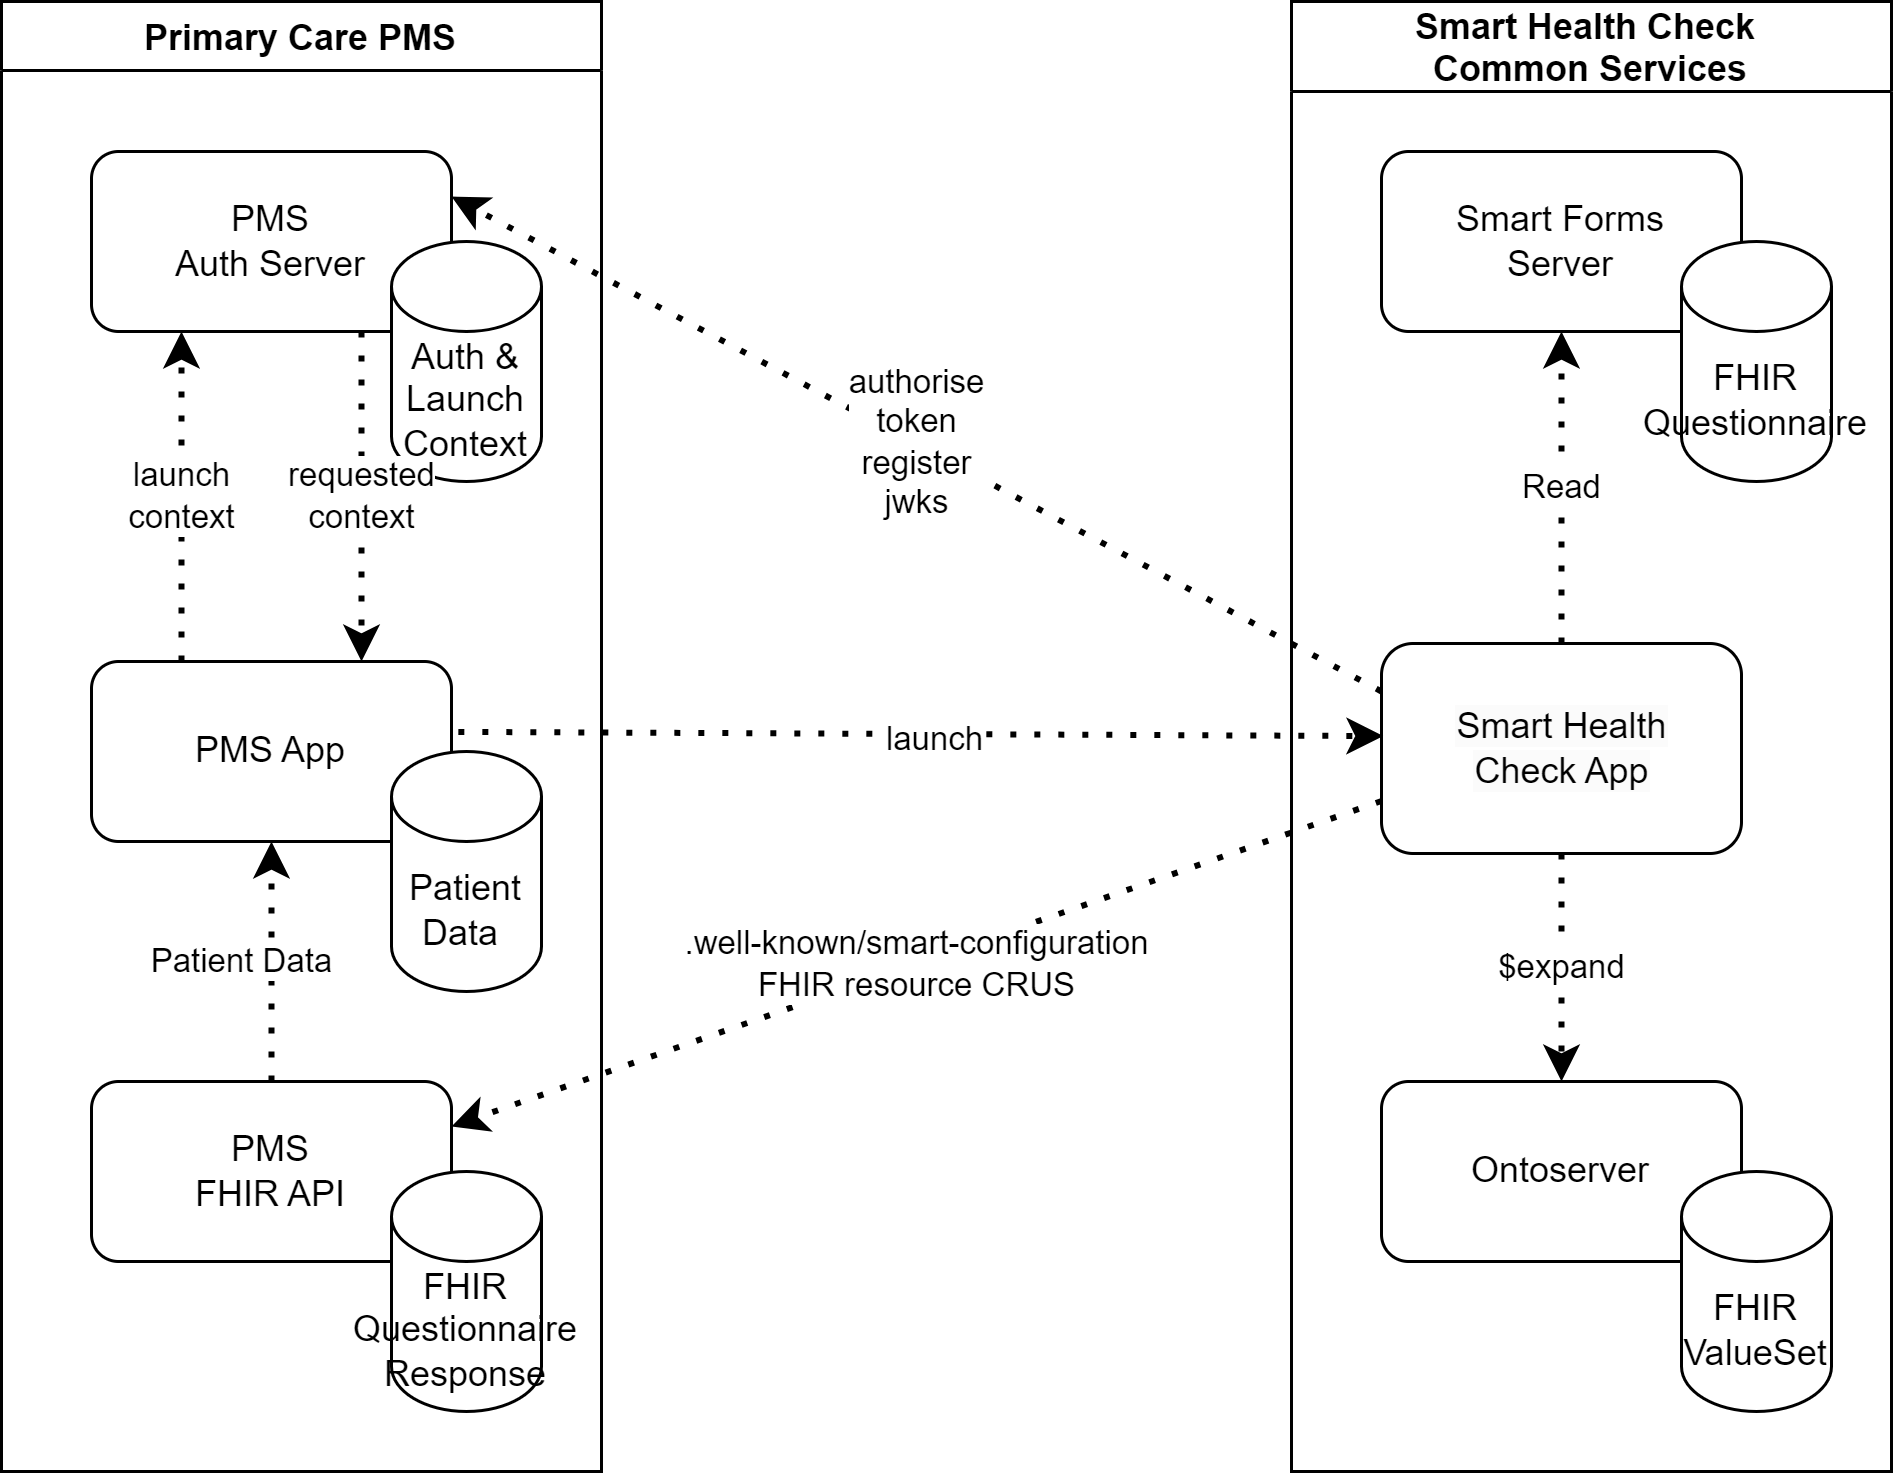

The diagram above was exported from draw.io. Its source (the exported page's mxGraphModel, read from the mxfile embedded in the PNG):
<mxGraphModel dx="1098" dy="988" grid="1" gridSize="10" guides="1" tooltips="1" connect="1" arrows="1" fold="1" page="1" pageScale="1" pageWidth="1169" pageHeight="827" math="0" shadow="0">
  <root>
    <mxCell id="0" />
    <mxCell id="1" parent="0" />
    <mxCell id="TbJbff3qUz-3eQJZFaxq-6" value="Smart Health Check &#10;Common Services" style="swimlane;startSize=30;" parent="1" vertex="1">
      <mxGeometry x="500" y="130" width="200" height="490" as="geometry" />
    </mxCell>
    <mxCell id="TbJbff3qUz-3eQJZFaxq-4" value="Ontoserver" style="rounded=1;whiteSpace=wrap;html=1;" parent="TbJbff3qUz-3eQJZFaxq-6" vertex="1">
      <mxGeometry x="30" y="360" width="120" height="60" as="geometry" />
    </mxCell>
    <mxCell id="TbJbff3qUz-3eQJZFaxq-5" value="FHIR&lt;br&gt;ValueSet" style="shape=cylinder3;whiteSpace=wrap;html=1;boundedLbl=1;backgroundOutline=1;size=15;" parent="TbJbff3qUz-3eQJZFaxq-6" vertex="1">
      <mxGeometry x="130" y="390" width="50" height="80" as="geometry" />
    </mxCell>
    <mxCell id="TbJbff3qUz-3eQJZFaxq-2" value="&lt;div style=&quot;line-height: 340%;&quot;&gt;&lt;br&gt;&lt;/div&gt;" style="rounded=1;whiteSpace=wrap;html=1;align=center;" parent="TbJbff3qUz-3eQJZFaxq-6" vertex="1">
      <mxGeometry x="30" y="214" width="120" height="70" as="geometry" />
    </mxCell>
    <mxCell id="TbJbff3qUz-3eQJZFaxq-15" value="$expand" style="endArrow=classic;dashed=1;html=1;dashPattern=1 3;strokeWidth=2;rounded=0;endFill=1;entryX=0.5;entryY=0;entryDx=0;entryDy=0;exitX=0.5;exitY=1;exitDx=0;exitDy=0;" parent="TbJbff3qUz-3eQJZFaxq-6" source="TbJbff3qUz-3eQJZFaxq-2" target="TbJbff3qUz-3eQJZFaxq-4" edge="1">
      <mxGeometry width="50" height="50" relative="1" as="geometry">
        <mxPoint x="100" y="220" as="sourcePoint" />
        <mxPoint x="100" y="140" as="targetPoint" />
      </mxGeometry>
    </mxCell>
    <mxCell id="8JRHuOGtt-yUGqfkBg4u-2" value="&lt;br&gt;&lt;span style=&quot;color: rgb(0, 0, 0); font-family: Helvetica; font-size: 12px; font-style: normal; font-variant-ligatures: normal; font-variant-caps: normal; font-weight: 400; letter-spacing: normal; orphans: 2; text-align: center; text-indent: 0px; text-transform: none; widows: 2; word-spacing: 0px; -webkit-text-stroke-width: 0px; background-color: rgb(251, 251, 251); text-decoration-thickness: initial; text-decoration-style: initial; text-decoration-color: initial; float: none; display: inline !important;&quot;&gt;Smart Health Check App&lt;/span&gt;&lt;div&gt;&lt;br/&gt;&lt;/div&gt;" style="text;html=1;strokeColor=none;fillColor=none;align=center;verticalAlign=middle;whiteSpace=wrap;rounded=0;" parent="TbJbff3qUz-3eQJZFaxq-6" vertex="1">
      <mxGeometry x="37.5" y="234" width="105" height="30" as="geometry" />
    </mxCell>
    <mxCell id="TbJbff3qUz-3eQJZFaxq-1" value="Smart Forms &lt;br&gt;Server" style="rounded=1;whiteSpace=wrap;html=1;" parent="TbJbff3qUz-3eQJZFaxq-6" vertex="1">
      <mxGeometry x="30" y="50" width="120" height="60" as="geometry" />
    </mxCell>
    <mxCell id="TbJbff3qUz-3eQJZFaxq-14" value="Read" style="endArrow=classic;dashed=1;html=1;dashPattern=1 3;strokeWidth=2;rounded=0;endFill=1;entryX=0.5;entryY=1;entryDx=0;entryDy=0;exitX=0.5;exitY=0;exitDx=0;exitDy=0;" parent="TbJbff3qUz-3eQJZFaxq-6" source="TbJbff3qUz-3eQJZFaxq-2" target="TbJbff3qUz-3eQJZFaxq-1" edge="1">
      <mxGeometry width="50" height="50" relative="1" as="geometry">
        <mxPoint x="-160" y="310" as="sourcePoint" />
        <mxPoint x="-110" y="260" as="targetPoint" />
      </mxGeometry>
    </mxCell>
    <mxCell id="TbJbff3qUz-3eQJZFaxq-3" value="FHIR&lt;br&gt;Questionnaire" style="shape=cylinder3;whiteSpace=wrap;html=1;boundedLbl=1;backgroundOutline=1;size=15;" parent="TbJbff3qUz-3eQJZFaxq-6" vertex="1">
      <mxGeometry x="130" y="80" width="50" height="80" as="geometry" />
    </mxCell>
    <mxCell id="TbJbff3qUz-3eQJZFaxq-10" value="Primary Care PMS" style="swimlane;" parent="1" vertex="1">
      <mxGeometry x="70" y="130" width="200" height="490" as="geometry" />
    </mxCell>
    <mxCell id="TbJbff3qUz-3eQJZFaxq-8" value="PMS&lt;br&gt;FHIR API" style="rounded=1;whiteSpace=wrap;html=1;" parent="TbJbff3qUz-3eQJZFaxq-10" vertex="1">
      <mxGeometry x="30" y="360" width="120" height="60" as="geometry" />
    </mxCell>
    <mxCell id="TbJbff3qUz-3eQJZFaxq-9" value="PMS&lt;br&gt;Auth Server" style="rounded=1;whiteSpace=wrap;html=1;" parent="TbJbff3qUz-3eQJZFaxq-10" vertex="1">
      <mxGeometry x="30" y="50" width="120" height="60" as="geometry" />
    </mxCell>
    <mxCell id="TbJbff3qUz-3eQJZFaxq-7" value="PMS App" style="rounded=1;whiteSpace=wrap;html=1;" parent="TbJbff3qUz-3eQJZFaxq-10" vertex="1">
      <mxGeometry x="30" y="220" width="120" height="60" as="geometry" />
    </mxCell>
    <mxCell id="TbJbff3qUz-3eQJZFaxq-11" value="FHIR&lt;br&gt;Questionnaire&lt;br&gt;Response" style="shape=cylinder3;whiteSpace=wrap;html=1;boundedLbl=1;backgroundOutline=1;size=15;" parent="TbJbff3qUz-3eQJZFaxq-10" vertex="1">
      <mxGeometry x="130" y="390" width="50" height="80" as="geometry" />
    </mxCell>
    <mxCell id="TbJbff3qUz-3eQJZFaxq-12" value="Patient&lt;br&gt;Data&amp;nbsp;" style="shape=cylinder3;whiteSpace=wrap;html=1;boundedLbl=1;backgroundOutline=1;size=15;" parent="TbJbff3qUz-3eQJZFaxq-10" vertex="1">
      <mxGeometry x="130" y="250" width="50" height="80" as="geometry" />
    </mxCell>
    <mxCell id="TbJbff3qUz-3eQJZFaxq-13" value="Auth &amp;amp; Launch&lt;br&gt;Context" style="shape=cylinder3;whiteSpace=wrap;html=1;boundedLbl=1;backgroundOutline=1;size=15;" parent="TbJbff3qUz-3eQJZFaxq-10" vertex="1">
      <mxGeometry x="130" y="80" width="50" height="80" as="geometry" />
    </mxCell>
    <mxCell id="TbJbff3qUz-3eQJZFaxq-20" value="Patient Data" style="endArrow=classic;dashed=1;html=1;dashPattern=1 3;strokeWidth=2;rounded=0;endFill=1;entryX=0.5;entryY=1;entryDx=0;entryDy=0;exitX=0.5;exitY=0;exitDx=0;exitDy=0;" parent="TbJbff3qUz-3eQJZFaxq-10" source="TbJbff3qUz-3eQJZFaxq-8" target="TbJbff3qUz-3eQJZFaxq-7" edge="1">
      <mxGeometry y="10" width="50" height="50" relative="1" as="geometry">
        <mxPoint x="590" y="265" as="sourcePoint" />
        <mxPoint x="160" y="355" as="targetPoint" />
        <mxPoint as="offset" />
      </mxGeometry>
    </mxCell>
    <mxCell id="TbJbff3qUz-3eQJZFaxq-21" value="requested&lt;br&gt;context" style="endArrow=classic;dashed=1;html=1;dashPattern=1 3;strokeWidth=2;rounded=0;endFill=1;entryX=0.75;entryY=0;entryDx=0;entryDy=0;exitX=0.75;exitY=1;exitDx=0;exitDy=0;" parent="TbJbff3qUz-3eQJZFaxq-10" source="TbJbff3qUz-3eQJZFaxq-9" target="TbJbff3qUz-3eQJZFaxq-7" edge="1">
      <mxGeometry width="50" height="50" relative="1" as="geometry">
        <mxPoint x="100" y="340" as="sourcePoint" />
        <mxPoint x="100" y="249" as="targetPoint" />
      </mxGeometry>
    </mxCell>
    <mxCell id="TbJbff3qUz-3eQJZFaxq-22" value="launch &lt;br&gt;context" style="endArrow=classic;dashed=1;html=1;dashPattern=1 3;strokeWidth=2;rounded=0;endFill=1;entryX=0.25;entryY=1;entryDx=0;entryDy=0;exitX=0.25;exitY=0;exitDx=0;exitDy=0;" parent="TbJbff3qUz-3eQJZFaxq-10" source="TbJbff3qUz-3eQJZFaxq-7" target="TbJbff3qUz-3eQJZFaxq-9" edge="1">
      <mxGeometry width="50" height="50" relative="1" as="geometry">
        <mxPoint x="100" y="120" as="sourcePoint" />
        <mxPoint x="100" y="189" as="targetPoint" />
      </mxGeometry>
    </mxCell>
    <mxCell id="TbJbff3qUz-3eQJZFaxq-16" value="" style="endArrow=classic;dashed=1;html=1;dashPattern=1 3;strokeWidth=2;rounded=0;endFill=1;exitX=1.019;exitY=0.391;exitDx=0;exitDy=0;exitPerimeter=0;entryX=0.005;entryY=0.441;entryDx=0;entryDy=0;entryPerimeter=0;" parent="1" source="TbJbff3qUz-3eQJZFaxq-7" target="TbJbff3qUz-3eQJZFaxq-2" edge="1">
      <mxGeometry width="50" height="50" relative="1" as="geometry">
        <mxPoint x="720" y="410" as="sourcePoint" />
        <mxPoint x="530" y="370" as="targetPoint" />
      </mxGeometry>
    </mxCell>
    <mxCell id="TbJbff3qUz-3eQJZFaxq-23" value="launch" style="edgeLabel;html=1;align=center;verticalAlign=middle;resizable=0;points=[];" parent="TbJbff3qUz-3eQJZFaxq-16" vertex="1" connectable="0">
      <mxGeometry x="0.3209" relative="1" as="geometry">
        <mxPoint x="-46" y="1" as="offset" />
      </mxGeometry>
    </mxCell>
    <mxCell id="TbJbff3qUz-3eQJZFaxq-17" value="authorise&lt;br&gt;token&lt;div&gt;register&lt;/div&gt;&lt;div&gt;jwks&lt;/div&gt;" style="endArrow=classic;dashed=1;html=1;dashPattern=1 3;strokeWidth=2;rounded=0;endFill=1;entryX=1;entryY=0.25;entryDx=0;entryDy=0;" parent="1" target="TbJbff3qUz-3eQJZFaxq-9" edge="1">
      <mxGeometry width="50" height="50" relative="1" as="geometry">
        <mxPoint x="530" y="360" as="sourcePoint" />
        <mxPoint x="660" y="366.47058823529414" as="targetPoint" />
      </mxGeometry>
    </mxCell>
    <mxCell id="TbJbff3qUz-3eQJZFaxq-18" value=".well-known/smart-configuration&lt;div&gt;FHIR resource CRUS&lt;/div&gt;" style="endArrow=classic;dashed=1;html=1;dashPattern=1 3;strokeWidth=2;rounded=0;endFill=1;entryX=1;entryY=0.25;entryDx=0;entryDy=0;exitX=0;exitY=0.75;exitDx=0;exitDy=0;" parent="1" source="TbJbff3qUz-3eQJZFaxq-2" target="TbJbff3qUz-3eQJZFaxq-8" edge="1">
      <mxGeometry x="-0.0019" width="50" height="50" relative="1" as="geometry">
        <mxPoint x="660" y="395" as="sourcePoint" />
        <mxPoint x="210" y="525" as="targetPoint" />
        <mxPoint as="offset" />
      </mxGeometry>
    </mxCell>
  </root>
</mxGraphModel>